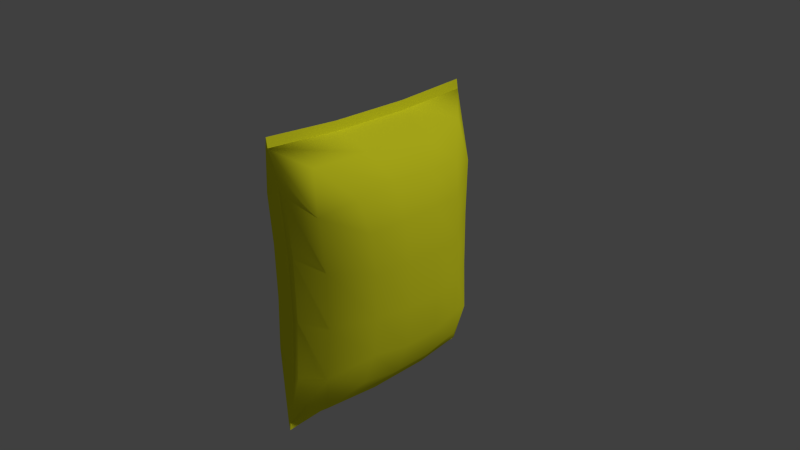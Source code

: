 # Source: chipBag1.blend  (saved by Blender 2.78.0; exported with 4.5.12 LTS)
import bpy
from mathutils import Matrix  # noqa: F401  (used for matrix-valued properties, if any)

bpy.ops.wm.read_factory_settings(use_empty=True)
scene = bpy.context.scene
scene.name = 'Scene'

# ---- collections
col_collection_1 = bpy.data.collections.new('Collection 1'); scene.collection.children.link(col_collection_1)

# ---- materials (node trees are filled in below, after node groups)
mat_bag = bpy.data.materials.new('bag')
mat_bag.alpha_threshold = 0.0
mat_bag.use_transparent_shadow = False
mat_bag.diffuse_color = (1.0, 1.0, 0.025, 1.0)
mat_bag.roughness = 0.5
mat_bag.line_color = (0.0, 0.0, 0.0, 1.0)

# ---- node groups
ng_auto_smooth = bpy.data.node_groups.new('Auto Smooth', 'GeometryNodeTree')
_s = ng_auto_smooth.interface.new_socket(name='Geometry', in_out='OUTPUT', socket_type='NodeSocketGeometry')
_s = ng_auto_smooth.interface.new_socket(name='Geometry', in_out='INPUT', socket_type='NodeSocketGeometry')
_s = ng_auto_smooth.interface.new_socket(name='Angle', in_out='INPUT', socket_type='NodeSocketFloat')
_s.subtype = 'ANGLE'
_s.min_value = 0.0
_s.max_value = 3.142
ng_auto_smooth.is_modifier = True
_N = ng_auto_smooth.nodes; _L = ng_auto_smooth.links
n0 = _N.new('NodeGroupOutput'); n0.name = 'Group Output'; n0.location = (480, -100)
n1 = _N.new('NodeGroupInput'); n1.name = 'Group Input'; n1.location = (-420, -300)
n2 = _N.new('NodeGroupInput'); n2.name = 'Group Input.001'; n2.location = (-60, -100)
n3 = _N.new('GeometryNodeSetShadeSmooth'); n3.name = 'Set Shade Smooth'; n3.location = (120, -100)
n3.domain = 'EDGE'
n4 = _N.new('GeometryNodeSetShadeSmooth'); n4.name = 'Set Shade Smooth.001'; n4.location = (300, -100)
n5 = _N.new('GeometryNodeInputMeshEdgeAngle'); n5.name = 'Edge Angle'; n5.location = (-420, -220)
n6 = _N.new('GeometryNodeInputEdgeSmooth'); n6.name = 'Is Edge Smooth'; n6.location = (-60, -160)
n7 = _N.new('GeometryNodeInputShadeSmooth'); n7.name = 'Is Face Smooth'; n7.location = (-240, -340)
n8 = _N.new('FunctionNodeBooleanMath'); n8.name = 'Boolean Math'; n8.location = (-60, -220)
n9 = _N.new('FunctionNodeCompare'); n9.name = 'Compare'; n9.location = (-240, -180)
n9.operation = 'LESS_EQUAL'
_L.new(n5.outputs[0], n9.inputs[0])
_L.new(n4.outputs[0], n0.inputs[0])
_L.new(n1.outputs[1], n9.inputs[1])
_L.new(n9.outputs[0], n8.inputs[0])
_L.new(n7.outputs[0], n8.inputs[1])
_L.new(n2.outputs[0], n3.inputs[0])
_L.new(n6.outputs[0], n3.inputs[1])
_L.new(n3.outputs[0], n4.inputs[0])
_L.new(n8.outputs[0], n3.inputs[2])
n0.is_active_output = True

# ---- material node trees

# ---- world
world_world = bpy.data.worlds.new('World'); scene.world = world_world
world_world.color = (0.05088, 0.05088, 0.05088)
world_world.use_sun_shadow = False
world_world.sun_shadow_jitter_overblur = 0.0
world_world.cycles.sampling_method = 'NONE'
world_world.cycles.sample_map_resolution = 256

# ---- cameras
cam_camera = bpy.data.cameras.new('Camera')
cam_camera.clip_end = 100.0
cam_camera.lens = 35.0
cam_camera.sensor_width = 32.0
cam_camera.sensor_height = 18.0
cam_camera.ortho_scale = 7.314
cam_camera.dof.focus_distance = 0.0
cam_camera.dof.aperture_fstop = 128.0

# ---- lights
light_lamp = bpy.data.lights.new('Lamp', 'SUN')
light_lamp.transmission_factor = 0.0
light_lamp.cutoff_distance = 30.0
light_lamp.angle = 0.1993
light_lamp.energy = 1.0
light_lamp.shadow_buffer_clip_start = 1.001
light_lamp.shadow_soft_size = 0.1
light_lamp.shadow_cascade_max_distance = 1000.0
light_lamp.cycles.use_multiple_importance_sampling = False

# ---- meshes
me_cube = bpy.data.meshes.new('Cube')
me_cube.from_pydata([(0.684, 0.8, -1.25), (0.684, -0.8, -1.25), (-0.684, -0.8, -1.25), (-0.684, 0.8, -1.25), (0.684, 0.8, 1.25), (0.684, -0.8, 1.25), (-0.684, -0.8, 1.25), (-0.684, 0.8, 1.25), (0.01875, 1.5, -1.875), (1.788e-07, 1.5, -2.0), (-0.01875, 1.5, -1.875), (0.01875, -1.5, -1.875), (-5.96e-08, -1.5, -2.0), (-0.01875, -1.5, -1.875), (0.01875, 1.5, 1.875), (2.384e-07, 1.5, 2.0), (-0.01875, 1.5, 1.875), (0.01875, -1.5, 1.875), (-5.364e-07, -1.5, 2.0), (-0.01875, -1.5, 1.875), (0.7866, 0.72, -0.8333), (0.7866, 0.72, 0.8333), (0.7866, -0.72, -0.8333), (0.7866, -0.72, 0.8333), (-0.7866, -0.72, -0.8333), (-0.7866, -0.72, 0.8333), (-0.7866, 0.72, -0.8333), (-0.7866, 0.72, 0.8333), (0.04312, 1.35, -1.25), (0.04312, 1.35, 1.25), (2.343e-07, 1.384, -1.333), (2.572e-07, 1.384, 1.333), (-0.04313, 1.35, -1.25), (-0.04313, 1.35, 1.25), (0.04312, -1.35, 1.25), (0.04312, -1.35, -1.25), (-4.283e-07, -1.384, 1.333), (-2.455e-07, -1.384, -1.333), (-0.04313, -1.35, 1.25), (-0.04313, -1.35, -1.25), (0.8259, 0.6898, -0.2917), (0.8259, 0.6898, 0.2917), (0.8259, -0.6899, -0.2917), (0.8259, -0.6899, 0.2917), (-0.8259, -0.6898, -0.2917), (-0.8259, -0.6898, 0.2917), (-0.8259, 0.6899, -0.2917), (-0.8259, 0.6898, 0.2917), (0.04528, 1.293, -0.4375), (0.04528, 1.293, 0.4375), (2.564e-07, 1.326, -0.4667), (2.644e-07, 1.326, 0.4667), (-0.04528, 1.293, -0.4375), (-0.04528, 1.293, 0.4375), (0.04528, -1.293, 0.4375), (0.04528, -1.293, -0.4375), (-3.833e-07, -1.326, 0.4667), (-3.194e-07, -1.326, -0.4667), (-0.04528, -1.293, 0.4375), (-0.04528, -1.293, -0.4375), (0.7182, 0.28, -1.312), (0.7182, -0.28, -1.312), (-0.7182, -0.28, -1.312), (-0.7182, 0.28, -1.312), (0.7182, 0.28, 1.312), (0.7182, -0.28, 1.312), (-0.7182, -0.28, 1.312), (-0.7182, 0.28, 1.312), (0.01969, 0.525, 1.821), (0.01969, -0.525, 1.821), (-1.755e-08, 0.525, 1.942), (-2.888e-07, -0.525, 1.942), (-0.01969, 0.525, 1.821), (-0.01969, -0.525, 1.821), (0.01969, -0.525, -1.821), (0.01969, 0.525, -1.821), (2.417e-08, -0.525, -1.943), (1.076e-07, 0.525, -1.943), (-0.01969, -0.525, -1.821), (-0.01969, 0.525, -1.821), (-0.8694, -0.252, -0.875), (-0.8694, 0.252, -0.875), (-0.8694, -0.252, 0.875), (-0.8694, 0.252, 0.875), (0.8694, 0.252, -0.875), (0.8694, -0.252, -0.875), (0.8694, 0.252, 0.875), (0.8694, -0.252, 0.875), (0.9129, 0.2414, -0.3062), (0.9129, -0.2414, -0.3062), (0.9129, 0.2414, 0.3063), (0.9129, -0.2414, 0.3063), (-0.9129, -0.2414, -0.3062), (-0.9129, 0.2414, -0.3062), (-0.9129, -0.2414, 0.3063), (-0.9129, 0.2414, 0.3063), (0.3541, 1.155, -1.641), (0.3541, -1.155, -1.641), (0.3541, 1.155, 1.641), (0.3541, -1.155, 1.641), (0.4826, -1.223, -1.094), (0.4826, -1.223, 1.094), (0.4826, 1.223, 1.094), (0.4826, 1.223, -1.094), (0.5079, 1.171, 0.3828), (0.5079, 1.171, -0.3828), (0.5079, -1.171, -0.3828), (0.5079, -1.171, 0.3828), (0.4386, 0.4226, -1.645), (0.4386, -0.4226, -1.645), (0.4386, 0.4226, 1.645), (0.4386, -0.4226, 1.645), (-0.3541, 1.155, -1.641), (-0.3541, -1.155, -1.641), (-0.3541, 1.155, 1.641), (-0.3541, -1.155, 1.641), (-0.4826, 1.223, 1.094), (-0.4826, 1.223, -1.094), (-0.4826, -1.223, -1.094), (-0.4826, -1.223, 1.094), (-0.5079, -1.171, -0.3828), (-0.5079, -1.171, 0.3828), (-0.5079, 1.171, 0.3828), (-0.5079, 1.171, -0.3828), (-0.4386, 0.4226, 1.645), (-0.4386, -0.4226, 1.645), (-0.4386, 0.4226, -1.645), (-0.4386, -0.4226, -1.645)], [], [(127, 113, 2, 62), (125, 66, 6, 115), (87, 65, 5, 23), (3, 117, 112), (83, 67, 7, 27), (26, 117, 3), (17, 18, 19), (36, 17, 19), (34, 17, 36), (36, 19, 38), (111, 69, 17, 99), (69, 71, 18, 17), (71, 73, 19, 18), (109, 97, 11, 74), (74, 11, 12, 76), (76, 12, 13, 78), (12, 11, 13), (56, 36, 38, 58), (13, 11, 37), (54, 34, 36, 56), (107, 101, 34, 54), (11, 35, 37), (50, 30, 32, 52), (39, 13, 37), (48, 28, 30, 50), (105, 103, 28, 48), (27, 7, 116), (123, 117, 26, 46), (63, 81, 26, 3), (95, 83, 27, 47), (114, 116, 7), (121, 119, 25, 45), (61, 85, 22, 1), (91, 87, 23, 43), (85, 89, 42, 22), (89, 91, 43, 42), (118, 120, 44, 24), (120, 121, 45, 44), (81, 93, 46, 26), (93, 95, 47, 46), (116, 122, 47, 27), (122, 123, 46, 47), (102, 104, 49, 29), (104, 105, 48, 49), (29, 49, 51, 31), (49, 48, 50, 51), (31, 51, 53, 33), (51, 50, 52, 53), (100, 106, 55, 35), (106, 107, 54, 55), (35, 55, 57, 37), (55, 54, 56, 57), (37, 57, 59, 39), (57, 56, 58, 59), (44, 45, 94, 92), (92, 94, 95, 93), (24, 44, 92, 80), (80, 92, 93, 81), (40, 41, 90, 88), (88, 90, 91, 89), (20, 40, 88, 84), (84, 88, 89, 85), (41, 21, 86, 90), (90, 86, 87, 91), (0, 20, 84, 60), (60, 84, 85, 61), (45, 25, 82, 94), (94, 82, 83, 95), (2, 24, 80, 62), (62, 80, 81, 63), (9, 77, 79, 10), (77, 76, 78, 79), (8, 75, 77, 9), (75, 74, 76, 77), (96, 108, 75, 8), (108, 109, 74, 75), (15, 16, 72, 70), (70, 72, 73, 71), (14, 15, 70, 68), (68, 70, 71, 69), (98, 14, 68, 110), (110, 68, 69, 111), (25, 6, 66, 82), (82, 66, 67, 83), (21, 4, 64, 86), (86, 64, 65, 87), (114, 7, 67, 124), (124, 67, 66, 125), (112, 126, 63, 3), (126, 127, 62, 63), (64, 110, 111, 65), (4, 98, 110, 64), (60, 61, 109, 108), (0, 60, 108, 96), (42, 43, 107, 106), (22, 42, 106, 100), (41, 40, 105, 104), (21, 41, 104, 102), (40, 20, 103, 105), (96, 103, 0), (43, 23, 101, 107), (20, 0, 103), (61, 1, 97, 109), (65, 111, 99, 5), (97, 1, 100), (22, 100, 1), (79, 78, 127, 126), (10, 79, 112), (72, 124, 125, 73), (16, 114, 124, 72), (53, 52, 123, 122), (33, 53, 122, 116), (59, 58, 121, 120), (39, 59, 120, 118), (58, 38, 119, 121), (52, 32, 117, 123), (73, 125, 115, 19), (126, 112, 79), (14, 29, 31), (33, 16, 31), (31, 16, 14), (15, 14, 16), (28, 8, 30), (32, 30, 10), (30, 8, 10), (9, 10, 8), (17, 101, 99), (34, 101, 17), (38, 19, 119), (115, 119, 19), (35, 11, 100), (97, 100, 11), (13, 39, 118), (113, 13, 118), (114, 16, 116), (16, 33, 116), (29, 14, 102), (98, 102, 14), (28, 103, 8), (8, 103, 96), (32, 10, 117), (112, 117, 10), (113, 118, 2), (24, 2, 118), (25, 119, 6), (6, 119, 115), (127, 78, 113), (78, 13, 113), (4, 21, 102), (98, 4, 102), (5, 101, 23), (99, 101, 5)])
me_cube.polygons.foreach_set('use_smooth', [True] * 152)
_k = set([(8, 9), (8, 75), (9, 10), (9, 77), (10, 79), (11, 12), (11, 74), (12, 13), (12, 76), (13, 78), (14, 15), (14, 68), (15, 16), (15, 70), (16, 72), (17, 18), (17, 69), (18, 19), (18, 71), (19, 73), (68, 69), (70, 71), (72, 73), (74, 75), (76, 77), (78, 79)])
me_cube.attributes.new('sharp_edge', 'BOOLEAN', 'EDGE').data.foreach_set('value', [ (min(e.vertices), max(e.vertices)) in _k for e in me_cube.edges])
_uv = me_cube.uv_layers.new(name='UVMap')
_uv.uv.foreach_set('vector', [0.245, 0.2862, 0.246, 0.3296, 0.2174, 0.3074, 0.2199, 0.2776, 0.04198, 0.2861, 0.06713, 0.2775, 0.06959, 0.3073, 0.04091, 0.3296, 0.4196, 0.8585, 0.4077, 1.049, 0.2323, 1.025, 0.2605, 0.847, 0.2173, 0.2157, 0.2119, 0.1865, 0.2457, 0.1934, 0.09327, 0.2473, 0.06701, 0.2455, 0.06969, 0.2157, 0.09458, 0.2199, 0.1923, 0.2199, 0.2119, 0.1865, 0.2173, 0.2157, 0.2729, 0.01246, 0.2815, 0.01391, 0.2728, 0.01506, 0.2344, 0.01175, 0.2729, 0.01246, 0.2728, 0.01506, 0.02643, 0.7846, 0.03007, 0.9397, 0.01664, 0.8059, 0.2344, 0.01175, 0.2728, 0.01506, 0.2285, 0.01452, 0.1413, 0.1997, 0.1308, 0.2462, 0.03103, 0.2493, 0.06635, 0.2074, 0.264, 0.9687, 0.2612, 0.9981, 0.02467, 0.97, 0.03007, 0.9397, 0.07202, 0.3572, 0.07202, 0.3645, 0.01449, 0.3613, 0.01449, 0.3539, 0.3769, 0.09278, 0.1561, 0.09712, 0.02256, -0.0079, 0.3348, -0.04726, 0.265, 0.03054, 0.03046, 0.05897, 0.02513, 0.02852, 0.2624, 0.001113, 0.07202, 0.3718, 0.01449, 0.3751, 0.01449, 0.3677, 0.07202, 0.3645, 0.01799, 0.0138, 0.02656, 0.01237, 0.02664, 0.01497, 0.1791, 0.007539, 0.2344, 0.01175, 0.2285, 0.01452, 0.177, 0.01098, 0.02664, 0.01497, 0.02656, 0.01237, 0.06494, 0.01172, 0.01246, 0.5993, 0.02643, 0.7846, 0.01664, 0.8059, 8.827e-05, 0.6067, 0.01533, 0.5425, 0.01425, 0.5677, -0.001911, 0.5734, -0.001612, 0.5446, 0.03046, 0.05897, 0.02662, 0.2145, 0.01682, 0.1931, 0.1201, 0.2222, 0.06488, 0.2189, 0.07082, 0.2161, 0.1222, 0.2187, 0.0708, 0.01448, 0.02664, 0.01497, 0.06494, 0.01172, 0.1219, 0.2257, 0.07055, 0.2225, 0.06488, 0.2189, 0.1201, 0.2222, 0.9314, 0.2837, 0.9325, 0.1949, 0.9884, 0.1697, 0.9926, 0.2751, 0.09458, 0.2199, 0.06969, 0.2157, 0.0751, 0.1866, 0.1672, 0.1863, 0.2119, 0.1865, 0.1923, 0.2199, 0.1606, 0.2212, 0.2199, 0.2456, 0.1936, 0.2474, 0.1923, 0.2199, 0.2173, 0.2157, 0.1259, 0.2476, 0.09327, 0.2473, 0.09458, 0.2199, 0.1263, 0.2211, 0.04139, 0.1934, 0.0751, 0.1866, 0.06969, 0.2157, 0.1197, 0.337, 0.07487, 0.3367, 0.09458, 0.3032, 0.1263, 0.302, 0.409, -0.04937, 0.4203, 0.1415, 0.261, 0.1524, 0.2331, -0.02573, 0.4224, 0.6254, 0.4196, 0.8585, 0.2605, 0.847, 0.269, 0.6213, 0.4203, 0.1415, 0.423, 0.374, 0.2697, 0.378, 0.261, 0.1524, 0.423, 0.374, 0.4224, 0.6254, 0.269, 0.6213, 0.2697, 0.378, 0.2121, 0.3366, 0.1675, 0.3369, 0.1607, 0.3021, 0.1925, 0.3033, 0.1675, 0.3369, 0.1197, 0.337, 0.1263, 0.302, 0.1607, 0.3021, 0.1936, 0.2474, 0.1611, 0.2477, 0.1606, 0.2212, 0.1923, 0.2199, 0.1611, 0.2477, 0.1259, 0.2476, 0.1263, 0.2211, 0.1606, 0.2212, 0.0751, 0.1866, 0.1196, 0.1864, 0.1263, 0.2211, 0.09458, 0.2199, 0.1196, 0.1864, 0.1672, 0.1863, 0.1606, 0.2212, 0.1263, 0.2211, 0.8588, 0.2457, 0.8574, 0.2143, 0.8785, 0.2169, 0.8789, 0.2528, 0.8574, 0.2143, 0.8577, 0.1806, 0.8789, 0.1783, 0.8785, 0.2169, 0.2286, 0.2225, 0.1773, 0.2257, 0.1791, 0.2222, 0.2342, 0.219, 0.1773, 0.2257, 0.1219, 0.2257, 0.1201, 0.2222, 0.1791, 0.2222, 0.2342, 0.219, 0.1791, 0.2222, 0.1771, 0.2188, 0.2283, 0.2162, 0.1791, 0.2222, 0.1201, 0.2222, 0.1222, 0.2187, 0.1771, 0.2188, -0.01593, 0.455, -0.01475, 0.5538, -0.0829, 0.5444, -0.07821, 0.4269, 0.01506, 0.5153, 0.01533, 0.5425, -0.001612, 0.5446, -0.001911, 0.5135, 0.02662, 0.2145, 0.01253, 0.4003, 0.0001051, 0.3929, 0.01682, 0.1931, 0.01253, 0.4003, 0.01246, 0.5993, 8.827e-05, 0.6067, 0.0001051, 0.3929, 0.06494, 0.01172, 0.1201, 0.007539, 0.1221, 0.01096, 0.0708, 0.01448, 0.1201, 0.007539, 0.1791, 0.007539, 0.177, 0.01098, 0.1221, 0.01096, 0.1607, 0.3021, 0.1263, 0.302, 0.1259, 0.2754, 0.1611, 0.2755, 0.1611, 0.2755, 0.1259, 0.2754, 0.1259, 0.2476, 0.1611, 0.2477, 0.1925, 0.3033, 0.1607, 0.3021, 0.1611, 0.2755, 0.1937, 0.2758, 0.1937, 0.2758, 0.1611, 0.2755, 0.1611, 0.2477, 0.1936, 0.2474, 0.7376, 0.3779, 0.737, 0.6215, 0.5836, 0.6253, 0.5841, 0.374, 0.5841, 0.374, 0.5836, 0.6253, 0.4224, 0.6254, 0.423, 0.374, 0.7461, 0.1521, 0.7376, 0.3779, 0.5841, 0.374, 0.5868, 0.1409, 0.5868, 0.1409, 0.5841, 0.374, 0.423, 0.374, 0.4203, 0.1415, 0.737, 0.6215, 0.7455, 0.8473, 0.586, 0.8578, 0.5836, 0.6253, 0.5836, 0.6253, 0.586, 0.8578, 0.4196, 0.8585, 0.4224, 0.6254, 0.7738, -0.02583, 0.7461, 0.1521, 0.5868, 0.1409, 0.5985, -0.04836, 0.5985, -0.04836, 0.5868, 0.1409, 0.4203, 0.1415, 0.409, -0.04937, 0.1263, 0.302, 0.09458, 0.3032, 0.09338, 0.2758, 0.1259, 0.2754, 0.1259, 0.2754, 0.09338, 0.2758, 0.09327, 0.2473, 0.1259, 0.2476, 0.2174, 0.3074, 0.1925, 0.3033, 0.1937, 0.2758, 0.2199, 0.2776, 0.2199, 0.2776, 0.1937, 0.2758, 0.1936, 0.2474, 0.2199, 0.2456, 0.1915, 0.3751, 0.134, 0.3718, 0.134, 0.3645, 0.1915, 0.3677, 0.134, 0.3718, 0.07202, 0.3718, 0.07202, 0.3645, 0.134, 0.3645, 0.7482, 0.05735, 0.5118, 0.02981, 0.5143, 8.827e-05, 0.7535, 0.02666, 0.5118, 0.02981, 0.265, 0.03054, 0.2624, 0.001113, 0.5143, 8.827e-05, 0.8514, 0.09869, 0.6303, 0.09463, 0.6717, -0.04726, 0.9859, -0.006259, 0.6303, 0.09463, 0.3769, 0.09278, 0.3348, -0.04726, 0.6717, -0.04726, 0.1915, 0.3539, 0.1915, 0.3613, 0.134, 0.3645, 0.134, 0.3572, 0.134, 0.3572, 0.134, 0.3645, 0.07202, 0.3645, 0.07202, 0.3572, 0.7478, 0.9432, 0.753, 0.974, 0.5131, 0.9999, 0.5107, 0.9701, 0.5107, 0.9701, 0.5131, 0.9999, 0.2612, 0.9981, 0.264, 0.9687, 0.9193, 0.03457, 0.9699, 0.09087, 0.8318, 0.09087, 0.8153, 0.02709, 0.2278, 0.1997, 0.2382, 0.2462, 0.1308, 0.2462, 0.1413, 0.1997, 0.09458, 0.3032, 0.06959, 0.3073, 0.06713, 0.2775, 0.09338, 0.2758, 0.09338, 0.2758, 0.06713, 0.2775, 0.06701, 0.2455, 0.09327, 0.2473, 0.7455, 0.8473, 0.773, 1.026, 0.5971, 1.048, 0.586, 0.8578, 0.586, 0.8578, 0.5971, 1.048, 0.4077, 1.049, 0.4196, 0.8585, 0.04139, 0.1934, 0.06969, 0.2157, 0.06701, 0.2455, 0.04195, 0.2366, 0.04195, 0.2366, 0.06701, 0.2455, 0.06713, 0.2775, 0.04198, 0.2861, 0.2457, 0.1934, 0.245, 0.2367, 0.2199, 0.2456, 0.2173, 0.2157, 0.245, 0.2367, 0.245, 0.2862, 0.2199, 0.2776, 0.2199, 0.2456, 0.1765, 0.3333, 0.1917, 0.3797, 0.1014, 0.3797, 0.1167, 0.3333, 0.2324, 0.3304, 0.2702, 0.3851, 0.1917, 0.3797, 0.1765, 0.3333, 0.1765, 0.3196, 0.1167, 0.3196, 0.1014, 0.2732, 0.1917, 0.2732, 0.2324, 0.3225, 0.1765, 0.3196, 0.1917, 0.2732, 0.2702, 0.2679, 0.2697, 0.378, 0.269, 0.6213, 0.0702, 0.6668, 0.06974, 0.3334, 0.261, 0.1524, 0.2697, 0.378, 0.06974, 0.3334, 0.06607, 0.02083, 0.737, 0.6215, 0.7376, 0.3779, 0.9368, 0.3323, 0.9373, 0.6663, 0.7455, 0.8473, 0.737, 0.6215, 0.9373, 0.6663, 0.9407, 0.9798, 0.7376, 0.3779, 0.7461, 0.1521, 0.9407, 0.0205, 0.9368, 0.3323, 0.2702, 0.2679, 0.285, 0.3264, 0.2324, 0.3225, 0.269, 0.6213, 0.2605, 0.847, 0.06607, 0.9777, 0.0702, 0.6668, 0.7461, 0.1521, 0.7738, -0.02583, 0.9407, 0.0205, 0.1167, 0.3196, 0.06068, 0.3225, 0.02292, 0.2679, 0.1014, 0.2732, 0.1167, 0.3333, 0.1014, 0.3797, 0.02292, 0.3851, 0.06068, 0.3304, 0.02292, 0.2679, 0.06068, 0.3225, 0.008129, 0.3264, 0.261, 0.1524, 0.06607, 0.02083, 0.2331, -0.02573, 0.2721, 0.229, 0.2724, 0.2936, 0.245, 0.2862, 0.245, 0.2367, 0.2675, 0.1692, 0.2721, 0.229, 0.2457, 0.1934, 0.01487, 0.2289, 0.04195, 0.2366, 0.04198, 0.2861, 0.01449, 0.2934, 0.01968, 0.1692, 0.04139, 0.1934, 0.04195, 0.2366, 0.01487, 0.2289, 0.1771, 0.2188, 0.1222, 0.2187, 0.1264, 0.1891, 0.1728, 0.1892, 0.2283, 0.2162, 0.1771, 0.2188, 0.1728, 0.1892, 0.2156, 0.1895, 0.1221, 0.01096, 0.177, 0.01098, 0.1728, 0.0409, 0.1264, 0.04085, 0.0708, 0.01448, 0.1221, 0.01096, 0.1264, 0.04085, 0.0835, 0.04096, 0.177, 0.01098, 0.2285, 0.01452, 0.2158, 0.04105, 0.1728, 0.0409, 0.1222, 0.2187, 0.07082, 0.2161, 0.08354, 0.1894, 0.1264, 0.1891, 0.01449, 0.2934, 0.04198, 0.2861, 0.04091, 0.3296, 0.01878, 0.3538, 0.245, 0.2367, 0.2457, 0.1934, 0.2721, 0.229, 0.2729, 0.2178, 0.2286, 0.2225, 0.2342, 0.219, 0.2283, 0.2162, 0.2728, 0.2152, 0.2342, 0.219, 0.2342, 0.219, 0.2728, 0.2152, 0.2729, 0.2178, 0.2814, 0.2163, 0.2729, 0.2178, 0.2728, 0.2152, 0.07055, 0.2225, 0.0261, 0.2177, 0.06488, 0.2189, 0.07082, 0.2161, 0.06488, 0.2189, 0.02621, 0.2151, 0.06488, 0.2189, 0.0261, 0.2177, 0.02621, 0.2151, 0.01762, 0.2162, 0.02621, 0.2151, 0.0261, 0.2177, -0.07624, 0.8804, -0.01604, 0.7594, -0.01066, 0.839, -0.07804, 0.7872, -0.01604, 0.7594, -0.07624, 0.8804, 0.2285, 0.01452, 0.2728, 0.01506, 0.2158, 0.04105, 0.04091, 0.3296, 0.07487, 0.3367, 0.01878, 0.3538, 0.02711, 0.5331, 0.01537, 0.5135, 0.04413, 0.5311, 0.03435, 0.5135, 0.04413, 0.5311, 0.01537, 0.5135, 0.02664, 0.01497, 0.0708, 0.01448, 0.0835, 0.04096, 0.246, 0.3296, 0.268, 0.3538, 0.2121, 0.3366, 0.04139, 0.1934, 0.01968, 0.1692, 0.0751, 0.1866, 0.2728, 0.2152, 0.2283, 0.2162, 0.2156, 0.1895, 0.9885, 0.4949, 0.9865, 0.5796, 0.9324, 0.4694, 0.9271, 0.5417, 0.9324, 0.4694, 0.9865, 0.5796, 0.7231, 0.2004, 0.7095, 0.2078, 0.7214, 0.1799, 0.7214, 0.1799, 0.7095, 0.2078, 0.7075, 0.1899, 0.07082, 0.2161, 0.02621, 0.2151, 0.08354, 0.1894, 0.2457, 0.1934, 0.2119, 0.1865, 0.2675, 0.1692, 0.246, 0.3296, 0.2121, 0.3366, 0.2174, 0.3074, 0.1925, 0.3033, 0.2174, 0.3074, 0.2121, 0.3366, 0.09458, 0.3032, 0.07487, 0.3367, 0.06959, 0.3073, 0.06959, 0.3073, 0.07487, 0.3367, 0.04091, 0.3296, 0.245, 0.2862, 0.2724, 0.2936, 0.246, 0.3296, 0.2724, 0.2936, 0.268, 0.3538, 0.246, 0.3296, 0.773, 1.026, 0.7455, 0.8473, 0.9407, 0.9798, 0.2702, 0.3851, 0.2324, 0.3304, 0.285, 0.3265, 0.2323, 1.025, 0.06607, 0.9777, 0.2605, 0.847, 0.02292, 0.3851, 0.008129, 0.3265, 0.06068, 0.3304])
me_cube.materials.append(mat_bag)
me_cube.use_remesh_preserve_volume = False
me_cube.use_remesh_preserve_attributes = False
me_cube.use_mirror_vertex_groups = False
me_cube.update()

# ---- objects
ob_cube = bpy.data.objects.new('Cube', me_cube)
ob_lamp = bpy.data.objects.new('Lamp', light_lamp)
ob_camera = bpy.data.objects.new('Camera', cam_camera)

# ---- transforms, parenting, visibility, modifiers, constraints
ob_cube.location = (0.0, 0.0, 0.0)
ob_cube.lock_rotations_4d = False
ob_cube.empty_display_type = 'ARROWS'
ob_cube.lineart.crease_threshold = 0.0
_m = ob_cube.modifiers.new('Auto Smooth', 'NODES')
_m.node_group = ng_auto_smooth
_gi = [s.identifier for s in ng_auto_smooth.interface.items_tree if s.item_type == 'SOCKET' and s.in_out == 'INPUT']
_m[_gi[1]] = 3.142  # Angle
ob_lamp.location = (4.076, 1.005, 5.904)
ob_lamp.rotation_euler = (0.6503, 0.05522, 1.866)
ob_lamp.lock_rotations_4d = False
ob_lamp.empty_display_type = 'ARROWS'
ob_lamp.color = (0.0, 0.0, 0.0, 0.0)
ob_lamp.lineart.crease_threshold = 0.0
ob_camera.location = (7.481, -6.508, 5.344)
ob_camera.rotation_euler = (1.109, 0.01082, 0.8149)
ob_camera.lock_rotations_4d = False
ob_camera.empty_display_type = 'ARROWS'
ob_camera.color = (0.0, 0.0, 0.0, 0.0)
ob_camera.display_type = 'WIRE'
ob_camera.lineart.crease_threshold = 0.0

# ---- collection membership
col_collection_1.objects.link(ob_cube)
col_collection_1.objects.link(ob_lamp)
col_collection_1.objects.link(ob_camera)

# ---- scene / render settings (as saved in the file)
scene.camera = ob_camera
scene.frame_start = 1; scene.frame_end = 250; scene.frame_set(1)
scene.render.engine = 'BLENDER_EEVEE_NEXT'
scene.render.resolution_percentage = 50
scene.render.dither_intensity = 0.0
scene.cycles.use_denoising = False
scene.cycles.samples = 10
scene.cycles.sampling_pattern = 'TABULATED_SOBOL'
scene.cycles.light_sampling_threshold = 0.0
scene.cycles.use_adaptive_sampling = False
scene.cycles.use_light_tree = False
scene.cycles.blur_glossy = 0.0
scene.cycles.pixel_filter_type = 'GAUSSIAN'
scene.cycles.sample_clamp_indirect = 0.0
scene.view_settings.view_transform = 'Standard'
bpy.context.view_layer.update()
